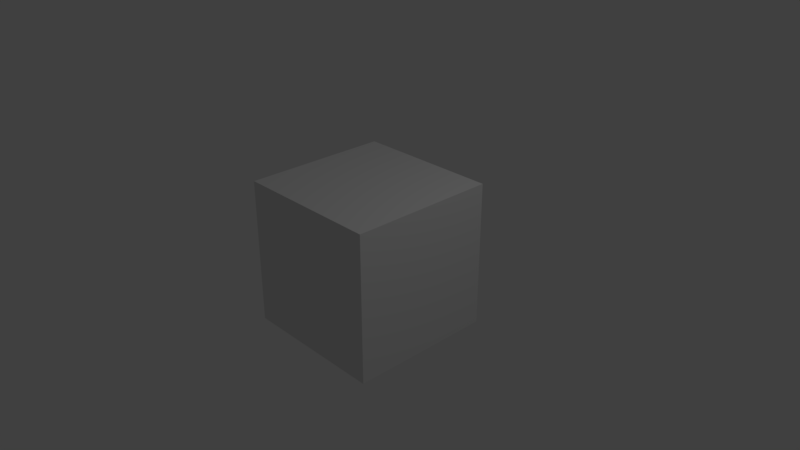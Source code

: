 # Source: main_video_v2.blend  (saved by Blender 2.79.0; exported with 4.5.12 LTS)
import bpy
from mathutils import Matrix  # noqa: F401  (used for matrix-valued properties, if any)

bpy.ops.wm.read_factory_settings(use_empty=True)
scene = bpy.context.scene
scene.name = 'Scene'

# ---- collections
col_collection_1 = bpy.data.collections.new('Collection 1'); scene.collection.children.link(col_collection_1)

# ---- materials (node trees are filled in below, after node groups)
mat_material = bpy.data.materials.new('Material')
mat_material.alpha_threshold = 0.0
mat_material.use_transparent_shadow = False
mat_material.roughness = 0.5
mat_material.line_color = (0.0, 0.0, 0.0, 1.0)

# ---- material node trees

# ---- world
world_world = bpy.data.worlds.new('World'); scene.world = world_world
world_world.color = (0.05088, 0.05088, 0.05088)
world_world.use_sun_shadow = False
world_world.sun_shadow_jitter_overblur = 0.0
world_world.cycles.sampling_method = 'MANUAL'

# ---- cameras
cam_camera = bpy.data.cameras.new('Camera')
cam_camera.clip_end = 100.0
cam_camera.lens = 35.0
cam_camera.sensor_width = 32.0
cam_camera.sensor_height = 18.0
cam_camera.ortho_scale = 7.314
cam_camera.dof.focus_distance = 0.0
cam_camera.dof.aperture_fstop = 128.0

# ---- lights
light_lamp = bpy.data.lights.new('Lamp', 'POINT')
light_lamp.transmission_factor = 0.0
light_lamp.cutoff_distance = 30.0
light_lamp.energy = 100.0
light_lamp.shadow_buffer_clip_start = 1.001
light_lamp.shadow_soft_size = 0.1
light_lamp.shadow_maximum_resolution = 0.006
light_lamp.use_absolute_resolution = True

# ---- meshes
me_cube = bpy.data.meshes.new('Cube')
me_cube.from_pydata([(1.0, 1.0, -1.0), (1.0, -1.0, -1.0), (-1.0, -1.0, -1.0), (-1.0, 1.0, -1.0), (1.0, 1.0, 1.0), (1.0, -1.0, 1.0), (-1.0, -1.0, 1.0), (-1.0, 1.0, 1.0)], [], [(0, 1, 2, 3), (4, 7, 6, 5), (0, 4, 5, 1), (1, 5, 6, 2), (2, 6, 7, 3), (4, 0, 3, 7)])
me_cube.materials.append(mat_material)
me_cube.use_remesh_preserve_volume = False
me_cube.use_remesh_preserve_attributes = False
me_cube.use_mirror_vertex_groups = False
me_cube.update()

# ---- objects
ob_cube = bpy.data.objects.new('Cube', me_cube)
ob_lamp = bpy.data.objects.new('Lamp', light_lamp)
ob_camera = bpy.data.objects.new('Camera', cam_camera)

# ---- transforms, parenting, visibility, modifiers, constraints
ob_cube.location = (0.0, 0.0, 0.0)
ob_cube.lock_rotations_4d = False
ob_cube.empty_display_type = 'ARROWS'
ob_cube.lineart.crease_threshold = 0.0
ob_lamp.location = (4.076, 1.005, 5.904)
ob_lamp.rotation_euler = (0.6503, 0.05522, 1.866)
ob_lamp.lock_rotations_4d = False
ob_lamp.empty_display_type = 'ARROWS'
ob_lamp.color = (0.0, 0.0, 0.0, 0.0)
ob_lamp.lineart.crease_threshold = 0.0
ob_camera.location = (7.481, -6.508, 5.344)
ob_camera.rotation_euler = (1.109, 0.0, 0.8149)
ob_camera.lock_rotations_4d = False
ob_camera.empty_display_type = 'ARROWS'
ob_camera.color = (0.0, 0.0, 0.0, 0.0)
ob_camera.display_type = 'WIRE'
ob_camera.lineart.crease_threshold = 0.0

# ---- collection membership
col_collection_1.objects.link(ob_cube)
col_collection_1.objects.link(ob_lamp)
col_collection_1.objects.link(ob_camera)

# ---- scene / render settings (as saved in the file)
scene.camera = ob_camera
scene.frame_start = 16290; scene.frame_end = 21720; scene.frame_set(134)
scene.render.engine = 'BLENDER_EEVEE_NEXT'
scene.render.image_settings.file_format = 'FFMPEG'
scene.render.image_settings.color_mode = 'RGB'
scene.render.image_settings.compression = 0
scene.render.resolution_x = 1280
scene.render.resolution_y = 720
scene.render.resolution_percentage = 50
scene.render.fps = 30
scene.render.dither_intensity = 0.0
scene.cycles.use_denoising = False
scene.cycles.samples = 128
scene.cycles.sampling_pattern = 'TABULATED_SOBOL'
scene.cycles.use_adaptive_sampling = False
scene.cycles.use_light_tree = False
scene.cycles.blur_glossy = 0.0
scene.cycles.sample_clamp_indirect = 0.0
scene.view_settings.view_transform = 'Standard'
bpy.context.view_layer.update()
